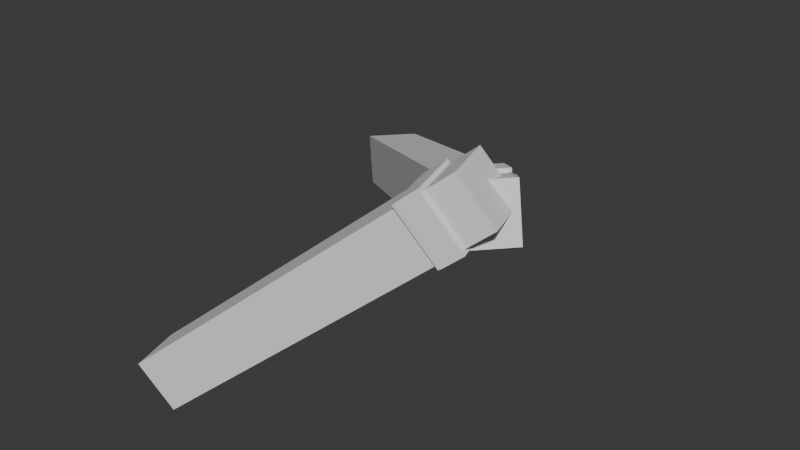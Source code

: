 # Source: untitled.blend  (saved by Blender 4.3.34; exported with 4.5.12 LTS)
import bpy
from mathutils import Matrix  # noqa: F401  (used for matrix-valued properties, if any)

bpy.ops.wm.read_factory_settings(use_empty=True)
scene = bpy.context.scene
scene.name = 'Scene'

# ---- materials (node trees are filled in below, after node groups)
mat_material_002 = bpy.data.materials.new('Material.002')
mat_material_002.roughness = 1.0
mat_material_001 = bpy.data.materials.new('Material.001')
mat_material_001.roughness = 1.0

# ---- material node trees
mat_material_002.use_nodes = True; mat_material_002.node_tree.nodes.clear()
_N = mat_material_002.node_tree.nodes; _L = mat_material_002.node_tree.links
n0 = _N.new('ShaderNodeBsdfPrincipled'); n0.name = 'Principled BSDF'; n0.location = (0, 300)
n0.inputs[2].default_value = 1.0
n0.inputs[13].default_value = 0.0
n1 = _N.new('ShaderNodeOutputMaterial'); n1.name = 'Material Output'; n1.location = (280, 300)
_L.new(n0.outputs[0], n1.inputs[0])
n1.is_active_output = True
mat_material_001.use_nodes = True; mat_material_001.node_tree.nodes.clear()
_N = mat_material_001.node_tree.nodes; _L = mat_material_001.node_tree.links
n0 = _N.new('ShaderNodeBsdfPrincipled'); n0.name = 'Principled BSDF'; n0.location = (0, 300)
n0.inputs[2].default_value = 1.0
n0.inputs[13].default_value = 0.0
n1 = _N.new('ShaderNodeOutputMaterial'); n1.name = 'Material Output'; n1.location = (280, 300)
_L.new(n0.outputs[0], n1.inputs[0])
n1.is_active_output = True

# ---- world
world_world = bpy.data.worlds.new('World'); scene.world = world_world
world_world.use_nodes = True; world_world.node_tree.nodes.clear()
_N = world_world.node_tree.nodes; _L = world_world.node_tree.links
n0 = _N.new('ShaderNodeOutputWorld'); n0.name = 'World Output'; n0.location = (300, 300)
n1 = _N.new('ShaderNodeBackground'); n1.name = 'Background'; n1.location = (10, 300)
n1.inputs[0].default_value = (0.05088, 0.05088, 0.05088, 1.0)
_L.new(n1.outputs[0], n0.inputs[0])
n0.is_active_output = True
world_world.color = (0.05088, 0.05088, 0.05088)
world_world.sun_shadow_jitter_overblur = 0.0

# ---- meshes
me_right_wrist = bpy.data.meshes.new('right_wrist')
me_right_wrist.from_pydata([(-0.9857, -1.7, -0.4092), (-0.6866, -1.696, 0.5869), (-1.313, -0.8868, 0.7715), (-1.612, -0.891, -0.2246), (-1.422, -0.7306, -0.2823), (-1.123, -0.7264, 0.7137), (-0.4964, -1.536, 0.5291), (-0.7955, -1.54, -0.467), (-1.727, -0.988, -0.1896), (-1.428, -0.9838, 0.8065), (-0.8016, -1.793, 0.6218), (-1.101, -1.797, -0.3743), (-1.414, -0.7238, -0.2848), (-1.115, -0.7196, 0.7113), (-0.4884, -1.529, 0.5266), (-0.7874, -1.533, -0.4694), (-1.777, -1.03, -0.1746), (-1.478, -1.026, 0.8215), (-0.8512, -1.835, 0.6369), (-1.15, -1.839, -0.3592), (-1.422, -0.8446, -0.08036), (-0.7458, -0.8449, -0.8706), (-0.4992, -1.833, -0.6593), (-1.175, -1.833, 0.131), (-1.075, -0.9877, -1.153), (-1.749, -0.9861, -0.3605), (-0.8289, -1.976, -0.9419), (-1.502, -1.974, -0.1491), (-0.8257, -1.717, 0.5608), (-1.376, -1.01, 0.7231), (-1.087, -1.72, -0.3107), (-1.638, -1.014, -0.1484), (-1.504, -0.9006, -0.1891), (-0.9537, -1.607, -0.3513), (-1.243, -0.8969, 0.6825), (-0.6921, -1.603, 0.5202), (-6.085, -4.792, 1.203), (-5.824, -4.788, 2.074), (-5.273, -5.494, 1.912), (-5.535, -5.498, 1.041), (-0.7741, -1.609, 0.3892), (-0.9899, -0.7443, 0.2042), (-0.1819, -1.609, -0.3017), (-0.3977, -0.7443, -0.4867), (-1.3, -1.837, -0.06184), (-0.3244, -0.7126, -0.4239), (-0.1086, -1.577, -0.2389), (-0.7008, -1.577, 0.452), (-0.9166, -0.7126, 0.267), (-0.9239, -0.9722, -0.9377), (-0.7081, -1.837, -0.7528), (-1.516, -0.9722, -0.2468), (-0.7081, -1.837, -0.7528), (-0.7402, -1.708, -0.7802), (-1.516, -0.9722, -0.2468), (-1.3, -1.837, -0.06184), (-1.484, -1.1, -0.2194), (-1.467, -1.909, -0.2043), (-1.682, -1.044, -0.3893), (-0.8743, -1.909, -0.8952), (-1.09, -1.044, -1.08), (-0.9409, -0.9795, -0.9522), (-0.7251, -1.844, -0.7673), (-1.533, -0.9795, -0.2613), (-1.317, -1.844, -0.07633), (-6.216, -3.264, -5.474), (-6.808, -3.264, -4.783), (-6.592, -4.128, -4.598), (-6.0, -4.128, -5.289), (-0.1205, -1.12, 0.3466), (-0.6687, -0.4115, 0.5081), (-0.3822, -1.123, -0.525), (-0.9304, -0.4152, -0.3634), (-1.48, -0.8786, -0.1964), (-0.9318, -1.587, -0.358), (-1.218, -0.8749, 0.6751), (-0.6701, -1.583, 0.5136), (-0.9776, -1.72, -0.4384), (-0.6637, -1.716, 0.6069), (-1.321, -0.8666, 0.8007), (-1.635, -0.8711, -0.2447), (-1.445, -0.7107, -0.3024), (-1.131, -0.7063, 0.7429), (-0.4735, -1.556, 0.5492), (-0.7874, -1.56, -0.4962), (-1.75, -0.9681, -0.2097), (-1.436, -0.9636, 0.8357), (-0.7787, -1.813, 0.6419), (-1.093, -1.818, -0.4035), (-1.432, -0.7071, -0.3014), (-1.121, -0.7027, 0.735), (-0.4691, -1.545, 0.5429), (-0.7802, -1.549, -0.4935), (-1.796, -1.014, -0.1908), (-1.485, -1.01, 0.8456), (-0.8331, -1.852, 0.6535), (-1.144, -1.856, -0.3829), (-1.432, -0.8226, -0.05327), (-0.745, -0.8437, -0.8709), (-0.475, -1.859, -0.6539), (-1.16, -1.839, 0.1632), (-1.091, -0.9808, -1.185), (-1.773, -0.9595, -0.3658), (-0.8187, -1.998, -0.969), (-1.503, -1.975, -0.1489), (-0.8028, -1.737, 0.5809), (-1.384, -0.9903, 0.7523), (-1.079, -1.74, -0.3399), (-1.661, -0.9942, -0.1685), (-1.523, -0.8832, -0.2056), (-0.947, -1.622, -0.3751), (-1.249, -0.8793, 0.7065), (-0.6733, -1.618, 0.5364), (-6.104, -4.777, 1.187), (-5.83, -4.773, 2.098), (-5.255, -5.511, 1.929), (-5.528, -5.515, 1.017), (-0.7586, -1.616, 0.4213), (-0.1633, -1.636, -0.3166), (-0.4132, -0.7374, -0.5189), (-1.312, -1.835, -0.09629), (-0.3236, -0.7114, -0.4242), (-0.08446, -1.604, -0.2336), (-0.6853, -1.584, 0.4842), (-0.9269, -0.6906, 0.2941), (-0.9395, -0.9652, -0.9699), (-0.7108, -1.846, -0.7878), (-1.538, -0.9544, -0.2697), (-0.697, -1.859, -0.7789), (-0.7428, -1.718, -0.8153), (-1.54, -0.9462, -0.2538), (-1.286, -1.857, -0.06722), (-1.496, -1.099, -0.2538), (-1.451, -1.916, -0.1722), (-1.701, -1.017, -0.3744), (-0.8557, -1.936, -0.9101), (-1.106, -1.037, -1.112), (-0.9401, -0.9783, -0.9525), (-0.7009, -1.871, -0.7619), (-1.543, -0.9575, -0.2342), (-1.302, -1.851, -0.04419), (-6.232, -3.257, -5.506), (-6.832, -3.237, -4.788), (-6.593, -4.129, -4.597), (-5.99, -4.15, -5.316), (-0.1012, -1.135, 0.3628), (-0.6747, -0.3945, 0.5318), (-0.375, -1.139, -0.549), (-0.9485, -0.3984, -0.38), (-1.499, -0.8629, -0.2127), (-0.9257, -1.604, -0.3817), (-1.225, -0.859, 0.6992), (-0.652, -1.6, 0.5301), (-0.4878, -0.9708, -0.1942), (-0.4778, -0.9094, -0.1942), (-1.196, -1.116, -0.1072), (-1.133, -0.9611, -0.1086), (-1.145, -0.9607, 0.0), (-1.207, -1.115, 0.0), (-0.4103, -1.037, -0.1655), (-0.4389, -1.035, -0.1948), (-0.9846, -0.6529, 0.1919), (-1.114, -0.6527, 0.1014), (-1.112, -0.7985, 0.1008), (-1.052, -0.6502, -0.1944), (-0.9846, -0.6529, -0.1919), (-0.3569, -1.038, 0.0), (-0.3571, -1.038, 0.04652), (-0.3374, -0.9849, 0.04628), (-1.31, -1.283, -1e-06), (-1.298, -1.284, -0.1073), (-1.06, -0.9656, -0.215), (-1.063, -0.8205, -0.2125), (-0.4873, -0.8781, -0.2142), (-0.4927, -0.9109, -0.2142), (-1.291, -1.581, -0.2133), (-1.288, -1.771, -0.2096), (-1.367, -1.773, -1e-06), (-1.367, -1.773, -0.0473), (-1.356, -1.772, -0.1063), (-1.361, -1.579, -0.1081), (-1.373, -1.579, -1e-06), (-0.4725, -1.647, -0.1077), (-0.3571, -1.038, -0.04652), (-0.3731, -1.038, -0.1066), (-1.087, -0.5751, -0.1939), (-1.361, -1.579, 0.1081), (-1.356, -1.772, 0.1063), (-1.367, -1.773, 0.04729), (-0.4729, -0.8799, -0.1942), (-1.133, -0.9611, 0.1086), (-1.196, -1.116, 0.1072), (-1.298, -1.284, 0.1073), (-1.291, -1.581, 0.2133), (-1.288, -1.771, 0.2096), (-1.126, -1.125, -0.2142), (-0.4179, -0.9783, -0.1947), (-1.23, -1.29, -0.2128), (-0.5025, -0.9708, -0.2142), (-0.957, -0.626, -0.2141), (-1.126, -1.125, 0.2142), (-1.23, -1.29, 0.2128), (-0.3825, -0.9297, 0.1943), (-0.4389, -1.035, 0.1948), (-0.4103, -1.037, 0.1655), (-1.06, -0.9656, 0.215), (-1.06, -0.7985, 0.1836), (-1.063, -0.8205, 0.2125), (-1.132, -0.8169, 0.1077), (-0.3731, -1.038, 0.1066), (-0.3557, -0.9362, 0.1635), (-0.4729, -0.8799, 0.1942), (-0.4179, -0.9783, 0.1947), (-0.3531, -0.9842, 0.106), (-0.3898, -0.9831, 0.1648), (-0.5826, -1.549, 0.1942), (-0.5955, -1.538, 0.2142), (-0.5989, -1.559, 0.2142), (-0.7852, -0.5336, 0.2161), (-0.7784, -0.417, 0.2134), (-0.4696, -0.77, 0.2142), (-0.766, -0.5172, 0.1927), (-1.279, -1.78, -1e-06), (-0.4982, -0.9692, -0.1736), (-0.4881, -0.9077, -0.1736), (-1.176, -1.125, -0.1), (-1.186, -1.125, 0.0), (-1.123, -0.9651, 0.0), (-1.112, -0.9653, -0.1007), (-0.4477, -1.032, -0.1736), (-0.4282, -1.032, -0.1518), (-1.093, -0.8086, 0.09391), (-1.042, -0.6482, -0.1736), (-0.9718, -0.6589, -0.1736), (-0.3577, -0.9741, 0.0), (-0.3577, -0.9741, 0.04361), (-0.3792, -1.032, 0.04361), (-0.3792, -1.032, 0.0), (-1.288, -1.292, -1e-06), (-1.278, -1.292, -0.1002), (-1.05, -0.9674, -0.1942), (-1.051, -0.826, -0.1937), (-0.4977, -0.8764, -0.1936), (-0.5031, -0.9092, -0.1936), (-1.28, -1.583, -0.1934), (-1.279, -1.757, -0.1936), (-1.35, -1.757, -1e-06), (-1.35, -1.582, -1e-06), (-1.34, -1.582, -0.1005), (-1.34, -1.757, -0.1006), (-1.35, -1.757, -0.04555), (-0.493, -1.65, -0.09753), (-0.3792, -1.032, -0.04361), (-0.3935, -1.032, -0.09753), (-1.077, -0.5694, -0.1736), (-1.34, -1.582, 0.1005), (-1.35, -1.757, 0.04555), (-1.34, -1.757, 0.1006), (-0.4833, -0.8782, -0.1736), (-1.176, -1.125, 0.1), (-1.112, -0.9653, 0.1007), (-1.278, -1.292, 0.1002), (-1.123, -0.826, 0.0), (-1.28, -1.583, 0.1934), (-1.279, -1.757, 0.1936), (-1.117, -1.13, -0.1939), (-0.4262, -0.9741, -0.1736), (-0.4067, -0.9741, -0.1518), (-1.219, -1.295, -0.1933), (-0.5129, -0.9691, -0.1936), (-0.9469, -0.6297, -0.1936), (-0.7889, -0.537, -0.1936), (-0.8786, -0.4231, -0.1936), (-1.219, -1.295, 0.1933), (-1.117, -1.13, 0.1939), (-0.3904, -0.9233, 0.1736), (-0.4282, -1.032, 0.1518), (-0.4477, -1.032, 0.1736), (-1.05, -0.9674, 0.1942), (-1.042, -0.8086, 0.1736), (-1.051, -0.826, 0.1937), (-1.112, -0.826, 0.1006), (-0.3935, -1.032, 0.09753), (-0.3708, -0.9233, 0.1518), (-0.4833, -0.8782, 0.1736), (-0.4262, -0.9741, 0.1736), (-0.372, -0.9741, 0.09753), (-0.4067, -0.9741, 0.1518), (-0.5955, -1.563, 0.1736), (-0.5929, -1.547, 0.1736), (-0.6092, -1.557, 0.1936), (-0.6059, -1.537, 0.1936), (-0.7889, -0.537, 0.1936), (-0.787, -0.4252, 0.1936), (-0.48, -0.7683, 0.1936), (-0.7743, -0.5272, 0.1736), (-1.279, -1.757, -1e-06)], [(183, 184), (232, 233), (232, 254), (164, 165), (164, 185), (161, 206), (233, 270), (166, 167), (166, 183), (230, 253), (270, 271), (270, 272), (280, 294), (159, 160), (162, 163), (159, 184), (165, 199), (237, 252), (207, 220), (215, 216), (292, 293), (292, 295), (218, 219), (218, 221), (172, 199), (252, 253), (241, 270)], [(4, 3, 2, 5), (9, 2, 3, 8), (6, 1, 0, 7), (7, 0, 3, 4), (5, 2, 1, 6), (11, 0, 1, 10), (8, 3, 0, 11), (10, 1, 2, 9), (7, 4, 12, 15), (11, 10, 18, 19), (12, 13, 14, 15), (6, 7, 15, 14), (4, 5, 13, 12), (5, 6, 14, 13), (19, 18, 17, 16), (9, 8, 16, 17), (8, 11, 19, 16), (10, 9, 17, 18), (25, 20, 21, 24), (26, 22, 23, 27), (21, 22, 26, 24), (23, 20, 25, 27), (22, 21, 20, 23), (25, 24, 26, 27), (37, 29, 31, 36), (30, 31, 32, 33), (29, 28, 35, 34), (28, 30, 33, 35), (32, 31, 29, 34), (39, 30, 28, 38), (36, 31, 30, 39), (38, 28, 29, 37), (34, 35, 33, 32), (36, 39, 38, 37), (43, 42, 52, 50, 53, 49), (41, 40, 47, 48), (55, 40, 41, 54), (42, 40, 55, 52), (41, 43, 49, 51, 54), (46, 45, 48, 47), (40, 42, 46, 47), (43, 41, 48, 45), (42, 43, 45, 46), (51, 49, 53, 56), (50, 44, 56, 53), (54, 51, 56, 44, 50, 52, 55), (58, 60, 65, 66), (59, 60, 61, 62), (58, 57, 64, 63), (64, 57, 59, 62), (61, 60, 58, 63), (68, 59, 57, 67), (65, 60, 59, 68), (67, 57, 58, 66), (62, 61, 63, 64), (65, 68, 67, 66), (73, 72, 71, 74), (71, 72, 70, 69), (76, 69, 70, 75), (71, 69, 76, 74), (70, 72, 73, 75), (74, 76, 75, 73), (81, 82, 79, 80), (86, 85, 80, 79), (83, 84, 77, 78), (84, 81, 80, 77), (82, 83, 78, 79), (88, 87, 78, 77), (85, 88, 77, 80), (87, 86, 79, 78), (84, 92, 89, 81), (88, 96, 95, 87), (89, 92, 91, 90), (83, 91, 92, 84), (81, 89, 90, 82), (82, 90, 91, 83), (96, 93, 94, 95), (86, 94, 93, 85), (85, 93, 96, 88), (87, 95, 94, 86), (102, 101, 98, 97), (103, 104, 100, 99), (98, 101, 103, 99), (100, 104, 102, 97), (99, 100, 97, 98), (102, 104, 103, 101), (114, 113, 108, 106), (107, 110, 109, 108), (106, 111, 112, 105), (105, 112, 110, 107), (109, 111, 106, 108), (116, 115, 105, 107), (113, 116, 107, 108), (115, 114, 106, 105), (111, 109, 110, 112), (113, 114, 115, 116), (119, 125, 129, 126, 128, 118), (118, 128, 131, 117), (122, 123, 124, 121), (117, 123, 122, 118), (118, 122, 121, 119), (127, 132, 129, 125), (126, 129, 132, 120), (130, 131, 128, 126, 120, 132, 127), (134, 142, 141, 136), (135, 138, 137, 136), (134, 139, 140, 133), (140, 138, 135, 133), (137, 139, 134, 136), (144, 143, 133, 135), (141, 144, 135, 136), (143, 142, 134, 133), (138, 140, 139, 137), (141, 142, 143, 144), (149, 150, 147, 148), (147, 145, 146, 148), (152, 151, 146, 145), (147, 150, 152, 145), (146, 151, 149, 148), (150, 149, 151, 152), (155, 156, 157, 158), (169, 170, 155, 158), (173, 172, 171, 174), (177, 178, 179, 180, 181), (178, 176, 179), (186, 187, 188, 177, 181), (158, 157, 190, 191), (181, 169, 192, 186), (193, 194, 187, 186), (155, 195, 171, 156), (196, 153, 160), (180, 170, 169, 181), (198, 174, 171), (169, 158, 191, 192), (192, 191, 200, 201), (173, 174, 154, 189), (174, 198, 153, 154), (179, 176, 175, 180), (186, 192, 201, 193), (191, 190, 205, 200), (208, 163, 206, 207), (170, 197, 195, 155), (180, 175, 197, 170), (167, 209, 213, 168), (209, 204, 214, 213), (204, 203, 212, 214), (214, 212, 202, 210), (201, 200, 216, 217), (188, 194, 222, 177), (177, 222, 176, 178), (208, 207, 205, 190), (187, 194, 188), (225, 226, 227, 228), (234, 235, 236, 237), (238, 226, 225, 239), (242, 243, 240, 241), (246, 247, 248, 249, 250), (250, 249, 245), (255, 247, 246, 256, 257), (226, 259, 260, 227), (247, 255, 261, 238), (263, 255, 257, 264), (225, 228, 240, 265), (266, 229, 223), (230, 229, 266, 267), (248, 247, 238, 239), (269, 240, 243), (238, 261, 259, 226), (261, 273, 274, 259), (242, 258, 224, 243), (243, 224, 223, 269), (249, 248, 244, 245), (255, 263, 273, 261), (259, 274, 278, 260), (281, 280, 279, 231), (239, 225, 265, 268), (248, 239, 268, 244), (281, 262, 227, 260), (236, 235, 286, 282), (282, 286, 287, 276), (276, 287, 285, 277), (287, 283, 275, 285), (273, 290, 291, 274), (291, 290, 288, 289), (256, 246, 296, 264), (246, 250, 245, 296), (281, 260, 278, 280), (257, 256, 264)])
me_right_wrist.polygons.foreach_set('use_smooth', [True] * 188)
me_right_wrist.polygons.foreach_set('material_index', [0, 0, 0, 0, 0, 0, 0, 0, 0, 0, 0, 0, 0, 0, 0, 0, 0, 0, 0, 0, 0, 0, 0, 0, 0, 0, 0, 0, 0, 0, 0, 0, 0, 0, 0, 0, 0, 0, 0, 0, 0, 0, 0, 0, 0, 0, 0, 0, 0, 0, 0, 0, 0, 0, 0, 0, 0, 0, 0, 0, 0, 0, 0, 0, 0, 0, 0, 0, 0, 0, 0, 0, 0, 0, 0, 0, 0, 0, 0, 0, 0, 0, 0, 0, 0, 0, 0, 0, 0, 0, 0, 0, 0, 0, 0, 0, 0, 0, 0, 0, 0, 0, 0, 0, 0, 0, 0, 0, 0, 0, 0, 0, 0, 0, 0, 0, 0, 0, 0, 0, 1, 1, 1, 1, 1, 1, 1, 1, 1, 1, 1, 1, 1, 1, 1, 1, 1, 1, 1, 1, 1, 1, 1, 1, 1, 1, 1, 1, 1, 1, 1, 1, 1, 1, 1, 1, 1, 1, 1, 1, 1, 1, 1, 1, 1, 1, 1, 1, 1, 1, 1, 1, 1, 1, 1, 1, 1, 1, 1, 1, 1, 1, 1, 1, 1, 1, 1, 1])
_k = set([(0, 7), (0, 11), (1, 6), (1, 10), (2, 5), (2, 9), (3, 4), (3, 8), (4, 12), (5, 13), (6, 14), (7, 15), (8, 16), (9, 17), (10, 18), (11, 19), (12, 13), (12, 15), (13, 14), (14, 15), (16, 17), (16, 19), (17, 18), (18, 19), (20, 21), (20, 23), (20, 25), (21, 22), (21, 24), (22, 23), (22, 26), (23, 27), (24, 25), (24, 26), (25, 27), (26, 27), (28, 35), (28, 38), (29, 34), (29, 37), (30, 33), (30, 39), (31, 32), (31, 36), (32, 33), (32, 34), (33, 35), (34, 35), (36, 37), (36, 39), (37, 38), (38, 39), (40, 47), (40, 55), (41, 48), (41, 54), (42, 46), (42, 52), (43, 45), (43, 49), (44, 50), (44, 56), (45, 46), (45, 48), (46, 47), (47, 48), (49, 51), (49, 53), (50, 52), (50, 53), (51, 54), (51, 56), (52, 55), (54, 55), (57, 64), (57, 67), (58, 63), (58, 66), (59, 62), (59, 68), (60, 61), (60, 65), (61, 62), (61, 63), (62, 64), (63, 64), (65, 66), (65, 68), (66, 67), (67, 68), (69, 70), (69, 71), (69, 76), (70, 72), (70, 75), (71, 72), (71, 74), (72, 73), (73, 74), (73, 75), (74, 76), (75, 76), (77, 84), (77, 88), (78, 83), (78, 87), (79, 82), (79, 86), (80, 81), (80, 85), (81, 82), (81, 84), (81, 89), (82, 83), (82, 90), (83, 84), (83, 91), (84, 92), (85, 86), (85, 88), (85, 93), (86, 87), (86, 94), (87, 88), (87, 95), (88, 96), (89, 90), (89, 92), (90, 91), (91, 92), (93, 94), (93, 96), (94, 95), (95, 96), (97, 98), (97, 100), (97, 102), (98, 99), (98, 101), (99, 100), (99, 103), (100, 104), (101, 102), (101, 103), (102, 104), (103, 104), (105, 106), (105, 107), (105, 112), (105, 115), (106, 108), (106, 111), (106, 114), (107, 108), (107, 110), (107, 116), (108, 109), (108, 113), (109, 110), (109, 111), (110, 112), (111, 112), (113, 114), (113, 116), (114, 115), (115, 116), (117, 118), (117, 123), (117, 131), (118, 119), (118, 122), (118, 128), (119, 121), (119, 125), (120, 126), (120, 132), (121, 122), (121, 124), (122, 123), (123, 124), (125, 127), (125, 129), (126, 128), (126, 129), (127, 130), (127, 132), (128, 131), (130, 131), (133, 140), (133, 143), (134, 136), (134, 139), (134, 142), (135, 136), (135, 138), (135, 144), (136, 137), (136, 141), (137, 138), (137, 139), (138, 140), (139, 140), (141, 142), (141, 144), (142, 143), (143, 144), (145, 146), (145, 147), (145, 152), (146, 148), (146, 151), (147, 148), (147, 150), (148, 149), (149, 150), (149, 151), (150, 152), (151, 152), (153, 154), (154, 189), (161, 206), (164, 185), (171, 172), (171, 195), (172, 199), (173, 174), (174, 198), (175, 176), (175, 197), (176, 179), (177, 178), (177, 188), (178, 179), (187, 188), (187, 194), (193, 194), (193, 201), (195, 197), (200, 201), (200, 205), (202, 212), (205, 207), (216, 217), (218, 219), (218, 221), (223, 224), (224, 258), (229, 266), (232, 254), (240, 241), (240, 265), (241, 270), (242, 243), (243, 269), (244, 245), (244, 268), (245, 249), (246, 250), (246, 256), (249, 250), (256, 257), (257, 264), (262, 281), (263, 264), (263, 273), (265, 268), (270, 272), (273, 274), (274, 278), (275, 285), (277, 285), (278, 280), (288, 289), (290, 291), (292, 293), (292, 295)])
me_right_wrist.attributes.new('sharp_edge', 'BOOLEAN', 'EDGE').data.foreach_set('value', [ (min(e.vertices), max(e.vertices)) in _k for e in me_right_wrist.edges])
_uv = me_right_wrist.uv_layers.new(name='UVMap')
_uv.uv.foreach_set('vector', [0.9423, 0.1561, 0.9423, 0.1147, 0.9833, 0.1147, 0.9833, 0.1561, 0.9833, 0.08972, 0.9833, 0.1147, 0.9423, 0.1147, 0.9423, 0.08971, 0.9423, 0.07717, 0.9423, 0.03581, 0.9833, 0.03581, 0.9833, 0.07717, 0.9403, 0.8597, 0.9403, 0.901, 0.899, 0.901, 0.899, 0.8597, 0.9403, 0.7807, 0.9403, 0.8221, 0.899, 0.8221, 0.899, 0.7807, 0.9833, 0.01078, 0.9833, 0.03581, 0.9423, 0.03581, 0.9423, 0.01079, 0.899, 0.926, 0.899, 0.901, 0.9403, 0.901, 0.9403, 0.926, 0.899, 0.8471, 0.899, 0.8221, 0.9403, 0.8221, 0.9403, 0.8471, 0.9403, 0.8597, 0.899, 0.8597, 0.899, 0.8579, 0.9403, 0.8579, 0.9833, 0.01078, 0.9423, 0.01079, 0.9423, 7e-06, 0.9833, 0.0, 0.9836, 0.1713, 0.9836, 0.1778, 0.9423, 0.1778, 0.9423, 0.1713, 0.9423, 0.07717, 0.9833, 0.07717, 0.9833, 0.07892, 0.9423, 0.07893, 0.9423, 0.1561, 0.9833, 0.1561, 0.9833, 0.1579, 0.9423, 0.1578, 0.9403, 0.7807, 0.899, 0.7807, 0.899, 0.779, 0.9403, 0.779, 0.9423, 0.1843, 0.9423, 0.1778, 0.9836, 0.1778, 0.9836, 0.1843, 0.9833, 0.08972, 0.9423, 0.08971, 0.9423, 0.07893, 0.9833, 0.07893, 0.899, 0.926, 0.9403, 0.926, 0.9403, 0.9368, 0.899, 0.9368, 0.899, 0.8471, 0.9403, 0.8471, 0.9403, 0.8579, 0.899, 0.8579, 0.8992, 0.1542, 0.9231, 0.1977, 0.9231, 0.3082, 0.899, 0.2644, 0.9231, 0.4184, 0.899, 0.4622, 0.899, 0.3517, 0.9229, 0.3082, 0.7637, 0.6981, 0.7172, 0.6198, 0.7115, 0.5759, 0.7581, 0.6542, 0.7581, 0.7416, 0.7115, 0.82, 0.7171, 0.7765, 0.7636, 0.6981, 0.7636, 0.8522, 0.7171, 0.9305, 0.7115, 0.82, 0.7581, 0.7416, 0.7637, 0.5441, 0.7581, 0.6542, 0.7115, 0.5759, 0.7172, 0.4657, 0.7115, 3e-06, 0.7115, 0.9701, 0.6757, 0.9701, 0.6757, 0.0, 0.6398, 0.02915, 0.6037, 0.02966, 0.6037, 0.000512, 0.6398, 0.0, 0.6037, 0.02966, 0.5676, 0.02915, 0.5676, 0.0, 0.6037, 0.000512, 0.6398, 0.9701, 0.6757, 0.9701, 0.6757, 0.9992, 0.6398, 0.9992, 0.6757, 0.9993, 0.6757, 0.9701, 0.7115, 0.9701, 0.7115, 0.9993, 0.6757, 0.0, 0.6757, 0.9701, 0.6398, 0.9701, 0.6398, 4e-06, 0.6037, 0.9997, 0.6037, 0.02966, 0.6398, 0.02915, 0.6398, 0.9992, 0.5676, 0.9992, 0.5676, 0.02915, 0.6037, 0.02966, 0.6037, 0.9997, 0.9785, 0.2137, 0.9785, 0.2194, 0.9423, 0.2194, 0.9423, 0.2137, 0.9785, 0.208, 0.9785, 0.2137, 0.9423, 0.2137, 0.9423, 0.208, 0.8114, 0.9623, 0.7728, 0.8937, 0.7659, 0.8236, 0.7659, 0.8236, 0.7716, 0.8338, 0.8045, 0.8922, 0.8158, 0.1386, 0.8545, 0.07005, 0.8535, 0.07981, 0.8148, 0.1484, 0.8612, 0.0, 0.8545, 0.07005, 0.8158, 0.1386, 0.8226, 0.06859, 0.8202, 0.7653, 0.8202, 0.6684, 0.8586, 0.5985, 0.8586, 0.6953, 0.8533, 0.4919, 0.8533, 0.5888, 0.8148, 0.5188, 0.8148, 0.422, 0.8148, 0.422, 0.8612, 0.1766, 0.8226, 0.2452, 0.8148, 0.1484, 0.8535, 0.07981, 0.8202, 0.6684, 0.8202, 0.7653, 0.8148, 0.775, 0.8148, 0.6782, 0.8533, 0.5888, 0.8533, 0.4919, 0.8586, 0.5017, 0.8586, 0.5985, 0.7728, 0.8937, 0.8114, 0.9623, 0.8124, 0.972, 0.7738, 0.9034, 0.8124, 0.7954, 0.8045, 0.8922, 0.7716, 0.8338, 0.8067, 0.7852, 0.7659, 0.8236, 0.7738, 0.7268, 0.8067, 0.7852, 0.7716, 0.8338, 0.8124, 0.7954, 0.8124, 0.7954, 0.8067, 0.7852, 0.7738, 0.7268, 0.7659, 0.8236, 0.7659, 0.8236, 0.7738, 0.7268, 0.2654, 0.6839, 0.2124, 0.7804, 0.2124, 0.09646, 0.2654, 0.0, 0.3332, 0.7793, 0.3665, 0.848, 0.367, 0.8678, 0.3336, 0.7992, 0.3674, 0.7511, 0.4009, 0.6824, 0.4005, 0.7023, 0.367, 0.771, 0.2654, 0.7038, 0.2654, 0.6839, 0.3183, 0.7804, 0.3183, 0.8003, 0.2124, 0.8003, 0.2124, 0.7804, 0.2654, 0.6839, 0.2654, 0.7038, 0.3183, 0.09647, 0.3183, 0.7804, 0.2654, 0.6839, 0.2654, 0.0, 0.3516, 0.1654, 0.3665, 0.848, 0.3332, 0.7793, 0.3183, 0.09679, 0.4155, 0.0, 0.4009, 0.6824, 0.3674, 0.7511, 0.382, 0.06866, 0.4155, 0.7991, 0.382, 0.8678, 0.367, 0.771, 0.4005, 0.7023, 0.3516, 0.1654, 0.3183, 0.09679, 0.3336, 0.0, 0.367, 0.06866, 0.8612, 0.5984, 0.8612, 0.4789, 0.8974, 0.4789, 0.8974, 0.5984, 0.9423, 0.2251, 0.9785, 0.2251, 0.9785, 0.2307, 0.9423, 0.2307, 0.8612, 0.4789, 0.8612, 0.3594, 0.8974, 0.3594, 0.8974, 0.4789, 0.8971, 0.718, 0.8612, 0.718, 0.8612, 0.5984, 0.8971, 0.5984, 0.8971, 0.8375, 0.8612, 0.8375, 0.8612, 0.718, 0.8971, 0.718, 0.9423, 0.2251, 0.9423, 0.2194, 0.9785, 0.2194, 0.9785, 0.2251, 0.942, 0.6979, 0.899, 0.6979, 0.899, 0.6565, 0.942, 0.6565, 0.899, 0.6315, 0.942, 0.6315, 0.942, 0.6565, 0.899, 0.6565, 0.942, 0.7771, 0.899, 0.7771, 0.899, 0.7357, 0.942, 0.7357, 0.899, 0.4641, 0.9423, 0.4641, 0.9423, 0.5055, 0.899, 0.5055, 0.899, 0.5433, 0.9423, 0.5433, 0.9423, 0.5847, 0.899, 0.5847, 0.899, 0.7107, 0.942, 0.7107, 0.942, 0.7357, 0.899, 0.7357, 0.9423, 0.5305, 0.899, 0.5305, 0.899, 0.5055, 0.9423, 0.5055, 0.9423, 0.6097, 0.899, 0.6097, 0.899, 0.5847, 0.9423, 0.5847, 0.899, 0.4641, 0.8992, 0.4622, 0.9422, 0.4622, 0.9423, 0.4641, 0.899, 0.7107, 0.8992, 0.6998, 0.9419, 0.6998, 0.942, 0.7107, 0.9853, 0.1646, 0.9423, 0.1646, 0.9423, 0.1579, 0.9853, 0.1579, 0.942, 0.7771, 0.9419, 0.779, 0.8992, 0.779, 0.899, 0.7771, 0.942, 0.6979, 0.9419, 0.6998, 0.8992, 0.6998, 0.899, 0.6979, 0.899, 0.5433, 0.8992, 0.5414, 0.9421, 0.5414, 0.9423, 0.5433, 0.9423, 0.1646, 0.9853, 0.1646, 0.9853, 0.1713, 0.9423, 0.1713, 0.899, 0.6315, 0.8992, 0.6206, 0.9419, 0.6206, 0.942, 0.6315, 0.9423, 0.5305, 0.9422, 0.5414, 0.8992, 0.5414, 0.899, 0.5305, 0.9423, 0.6097, 0.9421, 0.6206, 0.8992, 0.6206, 0.899, 0.6097, 0.8869, 0.8375, 0.8871, 0.9477, 0.8612, 0.9917, 0.8612, 0.881, 0.899, 0.1104, 0.8992, 0.0, 0.9249, 0.04365, 0.9249, 0.1542, 0.7115, 0.4657, 0.7172, 0.4216, 0.7659, 0.3433, 0.7602, 0.3872, 0.7173, 0.04372, 0.7115, 0.0, 0.7601, 0.07855, 0.7659, 0.1221, 0.7115, 0.1543, 0.7173, 0.04372, 0.7659, 0.1221, 0.7601, 0.2329, 0.7115, 0.3114, 0.7602, 0.2329, 0.7659, 0.3433, 0.7172, 0.4216, 0.4922, 4e-06, 0.5297, 0.0, 0.5297, 0.9702, 0.4918, 0.9702, 0.4155, 0.02929, 0.4157, 0.0, 0.4535, 0.000525, 0.4537, 0.0298, 0.4537, 0.0298, 0.4538, 0.000524, 0.4916, 0.0, 0.4918, 0.02929, 0.5676, 0.9702, 0.5674, 0.9995, 0.5299, 0.9995, 0.5297, 0.9702, 0.5295, 0.9995, 0.492, 0.9995, 0.4918, 0.9702, 0.5297, 0.9702, 0.5301, 0.0, 0.5676, 3e-06, 0.5676, 0.9702, 0.5297, 0.9702, 0.4533, 1.0, 0.4155, 0.9995, 0.4155, 0.02929, 0.4537, 0.0298, 0.4918, 0.9995, 0.454, 1.0, 0.4537, 0.0298, 0.4918, 0.02929, 0.9423, 0.1902, 0.9801, 0.1902, 0.9801, 0.1962, 0.9424, 0.1962, 0.9424, 0.1843, 0.9801, 0.1843, 0.9801, 0.1902, 0.9423, 0.1902, 0.7659, 0.7268, 0.7735, 0.6568, 0.808, 0.5983, 0.8138, 0.5882, 0.8145, 0.5882, 0.8071, 0.6582, 0.8012, 0.4126, 0.7659, 0.3426, 0.7717, 0.2456, 0.8081, 0.3157, 0.7659, 0.1768, 0.7746, 0.07996, 0.8148, 0.1486, 0.806, 0.2456, 0.8081, 0.3157, 0.8129, 0.3255, 0.8069, 0.4223, 0.8012, 0.4126, 0.8012, 0.4126, 0.8069, 0.4223, 0.8129, 0.4912, 0.8067, 0.4812, 0.7663, 0.5599, 0.773, 0.5497, 0.808, 0.5983, 0.7735, 0.6568, 0.8138, 0.5882, 0.808, 0.5983, 0.773, 0.5497, 0.8067, 0.4913, 0.7659, 0.5599, 0.8078, 0.4912, 0.8145, 0.5882, 0.8138, 0.5882, 0.8067, 0.4913, 0.773, 0.5497, 0.7663, 0.5599, 0.0516, 0.6839, 0.05243, 0.0, 0.1064, 0.09649, 0.1064, 0.7804, 0.142, 0.7795, 0.1414, 0.7993, 0.1064, 0.8682, 0.1066, 0.8481, 0.05089, 0.7514, 0.05109, 0.7713, 0.01619, 0.7026, 0.01572, 0.6827, 0.2123, 0.7041, 0.1582, 0.8006, 0.1574, 0.7806, 0.2124, 0.6841, 0.1052, 0.8006, 0.05109, 0.7039, 0.0516, 0.6839, 0.1064, 0.7804, 0.1574, 0.09667, 0.2116, 0.0, 0.2124, 0.6841, 0.1574, 0.7806, 0.1223, 0.1657, 0.1574, 0.09702, 0.142, 0.7795, 0.1066, 0.8481, 0.0, 0.0, 0.03481, 0.06887, 0.05089, 0.7514, 0.01572, 0.6827, 0.0, 0.7994, 0.01619, 0.7026, 0.05109, 0.7713, 0.03481, 0.8683, 0.1223, 0.1657, 0.1064, 0.06887, 0.1414, 0.0, 0.1574, 0.09702, 0.8526, 0.8948, 0.8148, 0.8948, 0.8148, 0.775, 0.8526, 0.775, 0.9423, 0.2021, 0.9423, 0.1962, 0.9801, 0.1962, 0.9801, 0.2021, 0.899, 0.1198, 0.8612, 0.1198, 0.8612, 0.0, 0.899, 2e-06, 0.8612, 0.3594, 0.8612, 0.2396, 0.8988, 0.2396, 0.8988, 0.3594, 0.8612, 0.2396, 0.8612, 0.1198, 0.8988, 0.1198, 0.8988, 0.2396, 0.9423, 0.2021, 0.9801, 0.2021, 0.9801, 0.208, 0.9423, 0.208, 0.4408, 0.4755, 0.4448, 0.4738, 0.4448, 0.4742, 0.4408, 0.4758, 0.4365, 0.4785, 0.4364, 0.4782, 0.4408, 0.4755, 0.4408, 0.4758, 0.4467, 0.457, 0.4484, 0.472, 0.4446, 0.4719, 0.4459, 0.4572, 0.4238, 0.4802, 0.4238, 0.4802, 0.4238, 0.4799, 0.4288, 0.48, 0.4288, 0.4803, 0.4238, 0.4802, 0.4238, 0.4781, 0.4238, 0.4799, 0.4288, 0.48, 0.4238, 0.4799, 0.4238, 0.4802, 0.4238, 0.4802, 0.4288, 0.4803, 0.4408, 0.4758, 0.4448, 0.4742, 0.4448, 0.4738, 0.4408, 0.4755, 0.4288, 0.4803, 0.4365, 0.4785, 0.4364, 0.4782, 0.4288, 0.48, 0.4287, 0.4782, 0.4238, 0.4781, 0.4238, 0.4799, 0.4288, 0.48, 0.4408, 0.4755, 0.4405, 0.4737, 0.4446, 0.4719, 0.4448, 0.4738, 0.4441, 0.4553, 0.4443, 0.4571, 0.4426, 0.4558, 0.4288, 0.48, 0.4364, 0.4782, 0.4365, 0.4785, 0.4288, 0.4803, 0.4443, 0.4575, 0.4459, 0.4572, 0.4446, 0.4719, 0.4365, 0.4785, 0.4408, 0.4758, 0.4408, 0.4755, 0.4364, 0.4782, 0.4364, 0.4782, 0.4408, 0.4755, 0.4405, 0.4737, 0.4363, 0.4765, 0.4467, 0.457, 0.4459, 0.4572, 0.4459, 0.4568, 0.4467, 0.4567, 0.4459, 0.4572, 0.4443, 0.4575, 0.4443, 0.4571, 0.4459, 0.4568, 0.4238, 0.4799, 0.4238, 0.4781, 0.4287, 0.4782, 0.4288, 0.48, 0.4288, 0.48, 0.4364, 0.4782, 0.4363, 0.4765, 0.4287, 0.4782, 0.4408, 0.4755, 0.4448, 0.4738, 0.4446, 0.4719, 0.4405, 0.4737, 0.4485, 0.4738, 0.449, 0.4732, 0.449, 0.4719, 0.4484, 0.472, 0.4364, 0.4782, 0.4363, 0.4765, 0.4405, 0.4737, 0.4408, 0.4755, 0.4288, 0.48, 0.4287, 0.4782, 0.4363, 0.4765, 0.4364, 0.4782, 0.4425, 0.4537, 0.4425, 0.4541, 0.4439, 0.4536, 0.4439, 0.4532, 0.4425, 0.4541, 0.4426, 0.4551, 0.4439, 0.4545, 0.4439, 0.4536, 0.4426, 0.4551, 0.4426, 0.4558, 0.4441, 0.4553, 0.4439, 0.4545, 0.4439, 0.4545, 0.4441, 0.4553, 0.4453, 0.4543, 0.4452, 0.4536, 0.4363, 0.4765, 0.4405, 0.4737, 0.4296, 0.4601, 0.4291, 0.4602, 0.4238, 0.4802, 0.4238, 0.4781, 0.4235, 0.4779, 0.4238, 0.4802, 0.4238, 0.4802, 0.4235, 0.4779, 0.4238, 0.4781, 0.4238, 0.4802, 0.4485, 0.4738, 0.4484, 0.472, 0.4446, 0.4719, 0.4448, 0.4738, 0.4238, 0.4799, 0.4238, 0.4781, 0.4238, 0.4802, 0.3791, 0.4019, 0.379, 0.4016, 0.3746, 0.4035, 0.3746, 0.4038, 0.3751, 0.4248, 0.3751, 0.4248, 0.3767, 0.4242, 0.3767, 0.4242, 0.3837, 0.3987, 0.379, 0.4016, 0.3791, 0.4019, 0.3837, 0.399, 0.3724, 0.4209, 0.3733, 0.4207, 0.3747, 0.4055, 0.3707, 0.4055, 0.3966, 0.3968, 0.3917, 0.3969, 0.3917, 0.3972, 0.3966, 0.3971, 0.3966, 0.3968, 0.3966, 0.3968, 0.3966, 0.3971, 0.3966, 0.3988, 0.3917, 0.3972, 0.3917, 0.3969, 0.3966, 0.3968, 0.3966, 0.3968, 0.3966, 0.3971, 0.379, 0.4016, 0.3791, 0.4019, 0.3746, 0.4038, 0.3746, 0.4035, 0.3917, 0.3969, 0.3917, 0.3972, 0.3837, 0.399, 0.3837, 0.3987, 0.3918, 0.3988, 0.3917, 0.3972, 0.3966, 0.3971, 0.3966, 0.3988, 0.3791, 0.4019, 0.3746, 0.4038, 0.3747, 0.4055, 0.3792, 0.4036, 0.3751, 0.4229, 0.3767, 0.4222, 0.3749, 0.4209, 0.3767, 0.4228, 0.3767, 0.4222, 0.3751, 0.4229, 0.3751, 0.4234, 0.3917, 0.3972, 0.3917, 0.3969, 0.3837, 0.3987, 0.3837, 0.399, 0.3749, 0.4205, 0.3747, 0.4055, 0.3733, 0.4207, 0.3837, 0.3987, 0.3837, 0.399, 0.3791, 0.4019, 0.379, 0.4016, 0.3837, 0.399, 0.3838, 0.4006, 0.3792, 0.4036, 0.3791, 0.4019, 0.3724, 0.4209, 0.3724, 0.4213, 0.3732, 0.4212, 0.3733, 0.4207, 0.3733, 0.4207, 0.3732, 0.4212, 0.3749, 0.4209, 0.3749, 0.4205, 0.3966, 0.3971, 0.3917, 0.3972, 0.3918, 0.3988, 0.3966, 0.3988, 0.3917, 0.3972, 0.3918, 0.3988, 0.3838, 0.4006, 0.3837, 0.399, 0.3791, 0.4019, 0.3792, 0.4036, 0.3747, 0.4055, 0.3746, 0.4038, 0.3707, 0.4038, 0.3707, 0.4055, 0.3703, 0.4058, 0.3702, 0.4043, 0.3837, 0.399, 0.3791, 0.4019, 0.3792, 0.4036, 0.3838, 0.4006, 0.3917, 0.3972, 0.3837, 0.399, 0.3838, 0.4006, 0.3918, 0.3988, 0.3707, 0.4038, 0.3707, 0.4035, 0.3746, 0.4035, 0.3746, 0.4038, 0.3767, 0.4242, 0.3751, 0.4248, 0.3751, 0.4244, 0.3767, 0.4238, 0.3767, 0.4238, 0.3751, 0.4244, 0.3751, 0.4234, 0.3767, 0.4228, 0.3767, 0.4228, 0.3751, 0.4234, 0.3751, 0.4229, 0.3767, 0.4222, 0.3751, 0.4234, 0.3737, 0.4244, 0.3737, 0.4239, 0.3751, 0.4229, 0.3838, 0.4006, 0.3913, 0.4176, 0.3907, 0.4177, 0.3792, 0.4036, 0.3907, 0.4177, 0.3913, 0.4176, 0.3915, 0.4179, 0.391, 0.418, 0.3966, 0.3968, 0.3966, 0.3968, 0.3966, 0.3988, 0.3966, 0.3988, 0.3966, 0.3968, 0.3966, 0.3968, 0.3966, 0.3988, 0.3966, 0.3988, 0.3707, 0.4038, 0.3746, 0.4038, 0.3747, 0.4055, 0.3707, 0.4055, 0.3966, 0.3971, 0.3966, 0.3968, 0.3966, 0.3988])
me_right_wrist.materials.append(mat_material_002)
me_right_wrist.materials.append(mat_material_001)
me_right_wrist.update()
me_right_wrist.normals_split_custom_set([tuple(v) for v in zip(*[iter([-0.6024, 0.7782, 0.1775, -0.6024, 0.7782, 0.1775, -0.6024, 0.7782, 0.1775, -0.6024, 0.7782, 0.1775, -0.6024, 0.7782, 0.1775, -0.6024, 0.7782, 0.1775, -0.6024, 0.7782, 0.1775, -0.6024, 0.7782, 0.1775, 0.6024, -0.7782, -0.1775, 0.6024, -0.7782, -0.1775, 0.6024, -0.7782, -0.1775, 0.6024, -0.7782, -0.1775, -0.2876, -0.004075, -0.9578, -0.2876, -0.004076, -0.9578, -0.2876, -0.004076, -0.9578, -0.2876, -0.004075, -0.9578, 0.2876, 0.004089, 0.9578, 0.2876, 0.004074, 0.9578, 0.2876, 0.004074, 0.9578, 0.2876, 0.004089, 0.9578, 0.6024, -0.7782, -0.1775, 0.6024, -0.7782, -0.1775, 0.6024, -0.7782, -0.1775, 0.6024, -0.7782, -0.1775, -0.2876, -0.004074, -0.9578, -0.2876, -0.004076, -0.9578, -0.2876, -0.004076, -0.9578, -0.2876, -0.004074, -0.9578, 0.2876, 0.004074, 0.9578, 0.2876, 0.004074, 0.9578, 0.2876, 0.004074, 0.9578, 0.2876, 0.004074, 0.9578, -0.2876, -0.004075, -0.9578, -0.2876, -0.004075, -0.9578, -0.2875, -0.004075, -0.9578, -0.2875, -0.004075, -0.9578, 0.6024, -0.7782, -0.1775, 0.6024, -0.7782, -0.1775, 0.6024, -0.7782, -0.1775, 0.6024, -0.7782, -0.1775, 0.7446, 0.628, -0.2262, 0.7446, 0.628, -0.2262, 0.7446, 0.628, -0.2262, 0.7446, 0.628, -0.2262, 0.6024, -0.7782, -0.1775, 0.6024, -0.7782, -0.1775, 0.6023, -0.7782, -0.1775, 0.6023, -0.7782, -0.1775, -0.6024, 0.7782, 0.1775, -0.6024, 0.7782, 0.1775, -0.6024, 0.7782, 0.1775, -0.6024, 0.7782, 0.1775, 0.2876, 0.004089, 0.9578, 0.2876, 0.004089, 0.9578, 0.2876, 0.004103, 0.9577, 0.2876, 0.004103, 0.9577, -0.7446, -0.628, 0.2262, -0.7446, -0.628, 0.2262, -0.7446, -0.628, 0.2262, -0.7446, -0.628, 0.2262, -0.6024, 0.7782, 0.1775, -0.6024, 0.7782, 0.1775, -0.6024, 0.7782, 0.1775, -0.6024, 0.7782, 0.1775, -0.2876, -0.004074, -0.9578, -0.2876, -0.004074, -0.9578, -0.2875, -0.00407, -0.9578, -0.2875, -0.00407, -0.9578, 0.2876, 0.004074, 0.9578, 0.2876, 0.004074, 0.9578, 0.2876, 0.004076, 0.9578, 0.2876, 0.004076, 0.9578, -0.2371, 0.95, -0.2033, -0.2371, 0.95, -0.2033, -0.2371, 0.95, -0.2033, -0.2371, 0.95, -0.2033, 0.2371, -0.95, 0.2033, 0.2371, -0.95, 0.2033, 0.2371, -0.95, 0.2033, 0.2371, -0.95, 0.2033, 0.6508, -2.821e-07, -0.7593, 0.6508, -2.821e-07, -0.7593, 0.6508, -2.821e-07, -0.7593, 0.6508, -2.821e-07, -0.7593, -0.6508, 5.059e-07, 0.7593, -0.6508, 5.059e-07, 0.7593, -0.6508, 5.059e-07, 0.7593, -0.6508, 5.059e-07, 0.7593, 0.7219, 0.3123, 0.6175, 0.7219, 0.3123, 0.6175, 0.7219, 0.3123, 0.6175, 0.7219, 0.3123, 0.6175, -0.7244, -0.3123, -0.6146, -0.7244, -0.3123, -0.6146, -0.7244, -0.3123, -0.6146, -0.7244, -0.3123, -0.6146, -0.605, 0.776, 0.1783, -0.605, 0.776, 0.1783, -0.605, 0.776, 0.1783, -0.605, 0.776, 0.1783, -0.2875, -0.004064, -0.9578, -0.2875, -0.004064, -0.9578, -0.2875, -0.004065, -0.9578, -0.2875, -0.004065, -0.9578, 0.2875, 0.004064, 0.9578, 0.2875, 0.004064, 0.9578, 0.2875, 0.004065, 0.9578, 0.2875, 0.004065, 0.9578, 0.605, -0.776, -0.1783, 0.605, -0.776, -0.1783, 0.605, -0.776, -0.1783, 0.605, -0.776, -0.1783, -0.605, 0.776, 0.1783, -0.605, 0.776, 0.1783, -0.605, 0.776, 0.1783, -0.605, 0.776, 0.1783, 0.605, -0.776, -0.1783, 0.605, -0.776, -0.1783, 0.605, -0.776, -0.1783, 0.605, -0.776, -0.1783, -0.2875, -0.004064, -0.9578, -0.2875, -0.004064, -0.9578, -0.2875, -0.004064, -0.9578, -0.2875, -0.004064, -0.9578, 0.2875, 0.004064, 0.9578, 0.2875, 0.004064, 0.9578, 0.2875, 0.004064, 0.9578, 0.2875, 0.004064, 0.9578, 0.7425, 0.6307, -0.2256, 0.7425, 0.6307, -0.2256, 0.7425, 0.6307, -0.2256, 0.7425, 0.6307, -0.2256, -0.7425, -0.6307, 0.2256, -0.7425, -0.6307, 0.2256, -0.7425, -0.6307, 0.2256, -0.7425, -0.6307, 0.2256, 0.6508, 9.472e-09, -0.7593, 0.6508, 9.471e-09, -0.7593, 0.6508, 3.816e-07, -0.7593, 0.6508, 3.816e-07, -0.7593, 0.6508, 3.816e-07, -0.7593, 0.6508, 3.816e-07, -0.7593, -0.6508, -1.73e-08, 0.7593, -0.6508, -1.73e-08, 0.7593, -0.6508, -4.835e-07, 0.7593, -0.6508, -4.835e-07, 0.7593, -0.6508, 4.489e-07, 0.7593, -0.6508, -1.73e-08, 0.7593, -0.6508, -1.73e-08, 0.7593, -0.6508, 4.489e-07, 0.7593, 0.2371, -0.95, 0.2033, 0.2371, -0.95, 0.2033, 0.2371, -0.95, 0.2033, 0.2371, -0.95, 0.2033, -0.2371, 0.95, -0.2033, -0.2371, 0.95, -0.2033, -0.2371, 0.95, -0.2033, -0.2371, 0.95, -0.2033, -0.2371, 0.95, -0.2033, 0.7213, 0.3123, 0.6182, 0.7213, 0.3123, 0.6182, 0.7213, 0.3123, 0.6182, 0.7213, 0.3123, 0.6182, 0.2371, -0.95, 0.2033, 0.2371, -0.95, 0.2033, 0.2371, -0.95, 0.2033, 0.2371, -0.95, 0.2033, -0.2371, 0.95, -0.2033, -0.2371, 0.95, -0.2033, -0.2371, 0.95, -0.2033, -0.2371, 0.95, -0.2033, 0.6508, 9.471e-09, -0.7593, 0.6508, 9.472e-09, -0.7593, 0.6508, -3.626e-07, -0.7593, 0.6508, -3.626e-07, -0.7593, -0.7213, -0.3123, -0.6182, -0.7213, -0.3123, -0.6182, -0.7213, -0.3123, -0.6182, -0.7213, -0.3123, -0.6182, -0.7213, -0.3123, -0.6182, -0.7213, -0.3123, -0.6182, -0.7213, -0.3123, -0.6182, -0.7213, -0.3123, -0.6182, 0.2425, -0.9701, 0.0, -0.7655, -0.5003, -0.4046, -0.7645, -0.502, -0.4045, -0.7641, -0.5027, -0.4043, 0.2425, -0.9701, 0.0, -0.7644, -0.5022, -0.4043, -0.7641, -0.5027, -0.4043, -0.2371, 0.95, -0.2033, -0.2371, 0.95, -0.2033, -0.2371, 0.95, -0.2033, -0.2371, 0.95, -0.2033, 0.6508, 3.111e-07, -0.7593, 0.6508, 3.111e-07, -0.7593, 0.6508, 4.747e-07, -0.7593, 0.6508, 4.747e-07, -0.7593, -0.6508, 1.114e-07, 0.7593, -0.6508, 1.114e-07, 0.7593, -0.6508, 1.108e-06, 0.7593, -0.6508, 1.108e-06, 0.7593, 0.2371, -0.95, 0.2033, 0.2371, -0.95, 0.2033, 0.2371, -0.95, 0.2033, 0.2371, -0.95, 0.2033, -0.2371, 0.95, -0.2033, -0.2371, 0.95, -0.2033, -0.2371, 0.95, -0.2033, -0.2371, 0.95, -0.2033, 0.2371, -0.95, 0.2033, 0.2371, -0.95, 0.2033, 0.2371, -0.95, 0.2033, 0.2371, -0.95, 0.2033, 0.6508, 1.475e-07, -0.7593, 0.6508, 3.111e-07, -0.7593, 0.6508, 3.111e-07, -0.7593, 0.6508, 1.475e-07, -0.7593, -0.6508, -8.848e-07, 0.7593, -0.6508, 1.114e-07, 0.7593, -0.6508, 1.114e-07, 0.7593, -0.6508, -8.848e-07, 0.7593, 0.7213, 0.3123, 0.6182, 0.7213, 0.3123, 0.6182, 0.7213, 0.3123, 0.6182, 0.7213, 0.3123, 0.6182, -0.7213, -0.3123, -0.6182, -0.7213, -0.3123, -0.6182, -0.7213, -0.3123, -0.6182, -0.7213, -0.3123, -0.6182, -0.2876, -0.004075, -0.9578, -0.2876, -0.004075, -0.9578, -0.2876, -0.004075, -0.9578, -0.2876, -0.004075, -0.9578, 0.7446, 0.628, -0.2262, 0.7446, 0.628, -0.2262, 0.7446, 0.628, -0.2262, 0.7446, 0.628, -0.2262, 0.2876, 0.004075, 0.9578, 0.2876, 0.004075, 0.9578, 0.2876, 0.004075, 0.9578, 0.2876, 0.004075, 0.9578, 0.6024, -0.7782, -0.1775, 0.6024, -0.7782, -0.1775, 0.6024, -0.7782, -0.1775, 0.6024, -0.7782, -0.1775, -0.6024, 0.7782, 0.1775, -0.6024, 0.7782, 0.1775, -0.6024, 0.7782, 0.1775, -0.6024, 0.7782, 0.1775, -0.7446, -0.628, 0.2262, -0.7446, -0.628, 0.2262, -0.7446, -0.628, 0.2262, -0.7446, -0.628, 0.2262, 0.6024, -0.7782, -0.1775, 0.6024, -0.7782, -0.1775, 0.6024, -0.7782, -0.1775, 0.6024, -0.7782, -0.1775, 0.6024, -0.7782, -0.1775, 0.6024, -0.7782, -0.1775, 0.6024, -0.7782, -0.1775, 0.6024, -0.7782, -0.1775, -0.6024, 0.7782, 0.1775, -0.6024, 0.7782, 0.1775, -0.6024, 0.7782, 0.1775, -0.6024, 0.7782, 0.1775, 0.2876, 0.004074, 0.9578, 0.2876, 0.004074, 0.9578, 0.2876, 0.004075, 0.9578, 0.2876, 0.004075, 0.9578, -0.2876, -0.004075, -0.9578, -0.2876, -0.004075, -0.9578, -0.2876, -0.004075, -0.9578, -0.2876, -0.004075, -0.9578, -0.6024, 0.7782, 0.1775, -0.6024, 0.7782, 0.1775, -0.6024, 0.7782, 0.1775, -0.6024, 0.7782, 0.1775, 0.2876, 0.004076, 0.9578, 0.2876, 0.004076, 0.9578, 0.2876, 0.004075, 0.9578, 0.2876, 0.004075, 0.9578, -0.2876, -0.004075, -0.9578, -0.2876, -0.004075, -0.9578, -0.2876, -0.004075, -0.9578, -0.2876, -0.004075, -0.9578, -0.01355, -0.2324, 0.9725, -0.01355, -0.2324, 0.9725, -0.01355, -0.2324, 0.9725, -0.01355, -0.2324, 0.9725, -0.5488, 0.8202, 0.1613, -0.5488, 0.8202, 0.1613, -0.5488, 0.8202, 0.1613, -0.5488, 0.8202, 0.1613, -0.7446, -0.628, 0.2262, -0.7446, -0.628, 0.2262, -0.7446, -0.628, 0.2262, -0.7446, -0.628, 0.2262, -0.8382, 0.485, 0.2496, -0.8382, 0.485, 0.2496, -0.8382, 0.485, 0.2496, -0.8382, 0.485, 0.2496, 0.2781, -0.9573, -0.07942, 0.2781, -0.9573, -0.07942, 0.2781, -0.9573, -0.07942, 0.2781, -0.9573, -0.07942, -0.5465, -0.2399, -0.8024, -0.5465, -0.2399, -0.8024, -0.5465, -0.2399, -0.8024, -0.5465, -0.2399, -0.8024, 0.7446, 0.628, -0.2262, 0.7446, 0.628, -0.2262, 0.7446, 0.628, -0.2262, 0.7446, 0.628, -0.2262, 0.6529, -0.7324, -0.1929, 0.6529, -0.7324, -0.1929, 0.6529, -0.7324, -0.1929, 0.6529, -0.7324, -0.1929, 0.3389, 0.04797, 0.9396, 0.3389, 0.04797, 0.9396, 0.3389, 0.04797, 0.9396, 0.3389, 0.04797, 0.9396, -0.2348, 0.03984, -0.9712, -0.2348, 0.03984, -0.9712, -0.2348, 0.03984, -0.9712, -0.2348, 0.03984, -0.9712, 0.2042, -0.9592, 0.1955, 0.2042, -0.9592, 0.1955, 0.2042, -0.9592, 0.1955, 0.2042, -0.9592, 0.1955, -0.2042, 0.9592, -0.1955, -0.2042, 0.9592, -0.1955, -0.2042, 0.9592, -0.1955, -0.2042, 0.9592, -0.1955, -0.6696, -0.02036, 0.7424, -0.6696, -0.02036, 0.7424, -0.6696, -0.02036, 0.7424, -0.6696, -0.02036, 0.7424, 0.6697, 0.02044, -0.7423, 0.6697, 0.02044, -0.7423, 0.6697, 0.02044, -0.7423, 0.6697, 0.02044, -0.7423, -0.7289, -0.3232, -0.6035, -0.7289, -0.3232, -0.6035, -0.7289, -0.3232, -0.6035, -0.7289, -0.3232, -0.6035, 0.7313, 0.3232, 0.6007, 0.7313, 0.3232, 0.6007, 0.7313, 0.3232, 0.6007, 0.7313, 0.3232, 0.6007, 0.6056, -0.7754, -0.1785, 0.6056, -0.7754, -0.1785, 0.6056, -0.7754, -0.1785, 0.6056, -0.7754, -0.1785, 0.2679, -0.01226, 0.9634, 0.2679, -0.01226, 0.9634, 0.2679, -0.01226, 0.9634, 0.2679, -0.01226, 0.9634, -0.3069, -0.02036, -0.9515, -0.3069, -0.02036, -0.9515, -0.3069, -0.02036, -0.9515, -0.3069, -0.02036, -0.9515, -0.6277, 0.7561, 0.1852, -0.6277, 0.7561, 0.1852, -0.6277, 0.7561, 0.1852, -0.6277, 0.7561, 0.1852, 0.5888, -0.7894, -0.1734, 0.5888, -0.7894, -0.1734, 0.5888, -0.7894, -0.1734, 0.5888, -0.7894, -0.1734, -0.6045, 0.7764, 0.1782, -0.6045, 0.7764, 0.1782, -0.6045, 0.7764, 0.1782, -0.6045, 0.7764, 0.1782, 0.2882, 0.00442, 0.9576, 0.2882, 0.00442, 0.9576, 0.2882, 0.00442, 0.9576, 0.2882, 0.00442, 0.9576, -0.2868, -0.003706, -0.958, -0.2868, -0.003706, -0.958, -0.2868, -0.003706, -0.958, -0.2868, -0.003706, -0.958, -0.7426, -0.6306, 0.2256, -0.7426, -0.6306, 0.2256, -0.7426, -0.6306, 0.2256, -0.7426, -0.6306, 0.2256, 0.7426, 0.6306, -0.2256, 0.7426, 0.6306, -0.2256, 0.7426, 0.6306, -0.2256, 0.7426, 0.6306, -0.2256, -0.6496, -0.01167, 0.7602, -0.6496, -0.01167, 0.7602, -0.6496, -0.01167, 0.7602, -0.6496, -0.01167, 0.7602, -0.6496, -0.01167, 0.7602, -0.6496, -0.01167, 0.7602, -0.2327, 0.9507, -0.205, -0.2327, 0.9507, -0.205, -0.2327, 0.9507, -0.205, -0.2327, 0.9507, -0.205, -0.7292, -0.3247, -0.6023, -0.7292, -0.3247, -0.6023, -0.7292, -0.3247, -0.6023, -0.7292, -0.3247, -0.6023, -0.2122, 0.9564, -0.2008, -0.2122, 0.9564, -0.2008, -0.2122, 0.9564, -0.2008, -0.2122, 0.9564, -0.2008, -0.7181, -0.04378, 0.6946, -0.7181, -0.04378, 0.6946, -0.7181, -0.04378, 0.6946, -0.7181, -0.04378, 0.6946, 0.7219, 0.3099, 0.6187, 0.7198, 0.3119, 0.6202, 0.7214, 0.3104, 0.6191, 0.7219, 0.3099, 0.6187, 0.7193, 0.3123, 0.6205, 0.7214, 0.3104, 0.6191, 0.7198, 0.3119, 0.6202, 0.7193, 0.3123, 0.6205, 0.7695, 0.6342, 0.07533, 0.7695, 0.6342, 0.07533, 0.7695, 0.6342, 0.07533, 0.7695, 0.6342, 0.07533, 0.7695, 0.6342, 0.07533, 0.7695, 0.6342, 0.07533, 0.7695, 0.6342, 0.07533, 0.2279, -0.95, 0.2135, 0.2279, -0.95, 0.2135, 0.2279, -0.95, 0.2135, 0.2279, -0.95, 0.2135, -0.6871, -0.02841, 0.726, -0.6871, -0.02841, 0.726, -0.6871, -0.02841, 0.726, -0.6871, -0.02841, 0.726, 0.6519, 0.0123, -0.7582, 0.6545, 0.01406, -0.7559, 0.6545, 0.01406, -0.7559, 0.6521, 0.01239, -0.7581, -0.22, 0.9532, -0.2071, -0.22, 0.9532, -0.2071, -0.2205, 0.9532, -0.2069, -0.2231, 0.9519, -0.2101, 0.1856, -0.9659, 0.1802, 0.1856, -0.9659, 0.1802, 0.1856, -0.9659, 0.1802, 0.1856, -0.9659, 0.1802, -0.2263, 0.9504, -0.2132, -0.2263, 0.9504, -0.2132, -0.2231, 0.9519, -0.2101, -0.2205, 0.9532, -0.2069, -0.6482, -0.01112, 0.7614, -0.6482, -0.01112, 0.7614, -0.6482, -0.01112, 0.7614, -0.6482, -0.01112, 0.7614, 0.6495, 0.01065, -0.7603, 0.6495, 0.01065, -0.7603, 0.6519, 0.0123, -0.7582, 0.6521, 0.01239, -0.7581, -0.7292, -0.3247, -0.6023, -0.7292, -0.3247, -0.6023, -0.7292, -0.3247, -0.6023, -0.7292, -0.3247, -0.6023, 0.7292, 0.3247, 0.6023, 0.7292, 0.3247, 0.6023, 0.7292, 0.3247, 0.6023, 0.7292, 0.3247, 0.6023, 0.2876, 0.004076, 0.9578, 0.2876, 0.004076, 0.9578, 0.2876, 0.004076, 0.9578, 0.2876, 0.004076, 0.9578, -0.7446, -0.628, 0.2262, -0.7446, -0.628, 0.2262, -0.7446, -0.628, 0.2262, -0.7446, -0.628, 0.2262, -0.2876, -0.004075, -0.9578, -0.2876, -0.004075, -0.9578, -0.2876, -0.004075, -0.9578, -0.2876, -0.004075, -0.9578, -0.6024, 0.7782, 0.1775, -0.6024, 0.7782, 0.1775, -0.6024, 0.7782, 0.1775, -0.6024, 0.7782, 0.1775, 0.6024, -0.7782, -0.1775, 0.6024, -0.7782, -0.1775, 0.6024, -0.7782, -0.1775, 0.6024, -0.7782, -0.1775, 0.7446, 0.628, -0.2262, 0.7446, 0.628, -0.2262, 0.7446, 0.628, -0.2262, 0.7446, 0.628, -0.2262, 0.8438, -0.4291, 0.3223, 0.9177, -0.1845, 0.3517, 0.9803, -0.1974, -1.104e-05, 0.8928, -0.4505, -6.923e-07, 0.9303, -0.3669, 3.423e-08, 0.8818, -0.3472, 0.3193, 0.8438, -0.4291, 0.3223, 0.8928, -0.4505, -6.923e-07, 0.00186, -0.00718, 1.0, 0.001306, -0.005916, 1.0, 0.00011, -0.005399, 1.0, -0.0001975, -0.008257, 1.0, 0.9998, 0.01924, 3.055e-07, 0.9941, 0.01913, 0.1065, 0.9412, 0.02382, 0.3371, 0.9387, -0.08658, 0.3338, 0.9954, -0.09531, 2.083e-07, 0.05546, 0.998, 0.03105, 0.01452, 0.9992, 0.03738, 0.003474, 0.9999, 0.01423, 0.9387, -0.08658, -0.3338, 0.9412, 0.02382, -0.3371, 0.9941, 0.01913, -0.1065, 0.9998, 0.01924, 3.055e-07, 0.9954, -0.09531, 2.083e-07, 0.8928, -0.4505, -6.923e-07, 0.9803, -0.1974, -1.104e-05, 0.9177, -0.1845, -0.3517, 0.8438, -0.4291, -0.3223, 0.9954, -0.09531, 2.083e-07, 0.9303, -0.3669, 3.423e-08, 0.8818, -0.3472, -0.3193, 0.9387, -0.08658, -0.3338, 0.8313, -0.07705, -0.5504, 0.8339, 0.02721, -0.5512, 0.9412, 0.02382, -0.3371, 0.9387, -0.08658, -0.3338, 0.8438, -0.4291, 0.3223, 0.762, -0.3771, 0.5264, 0.8175, -0.1536, 0.555, 0.9177, -0.1845, 0.3517, -0.3298, 0.1631, 0.9299, 0.006575, -0.004572, 1.0, -0.3526, 0.09356, 0.9311, 0.9387, -0.08658, 0.3338, 0.8818, -0.3472, 0.3193, 0.9303, -0.3669, 3.423e-08, 0.9954, -0.09531, 2.083e-07, -0.001489, 0.0002939, 1.0, -0.0001975, -0.008257, 1.0, 0.00011, -0.005399, 1.0, 0.9303, -0.3669, 3.423e-08, 0.8928, -0.4505, -6.923e-07, 0.8438, -0.4291, -0.3223, 0.8818, -0.3472, -0.3193, 0.8818, -0.3472, -0.3193, 0.8438, -0.4291, -0.3223, 0.762, -0.3771, -0.5264, 0.7815, -0.3304, -0.5292, -0.7993, 0.1308, 0.5865, -0.7994, 0.1309, 0.5864, -0.7993, 0.1309, 0.5864, -0.7993, 0.1308, 0.5865, -0.7994, 0.1309, 0.5864, -0.7994, 0.131, 0.5863, -0.7994, 0.131, 0.5863, -0.7993, 0.1309, 0.5864, 0.9412, 0.02382, 0.3371, 0.8339, 0.02721, 0.5512, 0.8313, -0.07705, 0.5504, 0.9387, -0.08658, 0.3338, 0.9387, -0.08658, -0.3338, 0.8818, -0.3472, -0.3193, 0.7815, -0.3304, -0.5292, 0.8313, -0.07705, -0.5504, 0.8438, -0.4291, -0.3223, 0.9177, -0.1845, -0.3517, 0.8176, -0.1536, -0.555, 0.762, -0.3771, -0.5264, 0.8678, -0.3817, -0.3183, 0.8545, -0.4157, -0.3114, 0.7855, -0.4314, -0.4437, 0.8159, -0.3155, -0.4846, 0.8818, -0.3472, 0.3193, 0.7815, -0.3304, 0.5292, 0.762, -0.3771, 0.5264, 0.8438, -0.4291, 0.3223, 0.9387, -0.08658, 0.3338, 0.8313, -0.07705, 0.5504, 0.7815, -0.3304, 0.5292, 0.8818, -0.3472, 0.3193, -0.9562, 0.2624, -0.1294, -0.8867, 0.2431, -0.3933, -0.8217, 0.4367, -0.3661, -0.8769, 0.4656, -0.1191, -0.8867, 0.2431, -0.3933, -0.7608, 0.2068, -0.6152, -0.7159, 0.377, -0.5876, -0.8217, 0.4367, -0.3661, -0.7608, 0.2068, -0.6152, -0.3537, 0.09395, -0.9306, -0.3308, 0.1636, -0.9294, -0.7159, 0.377, -0.5876, -0.7159, 0.377, -0.5876, -0.3308, 0.1636, -0.9294, -0.6049, 0.4904, -0.6274, -0.6484, 0.5381, -0.5386, 0.002868, 0.002059, -1.0, 0.001798, 0.003019, -1.0, 0.003066, 0.004113, -1.0, 0.002511, 0.001229, -1.0, 0.05546, 0.998, -0.03105, 0.01452, 0.9992, -0.03738, 0.02982, 0.9996, 1.814e-06, 0.06068, 0.9982, 2.256e-08, 0.06068, 0.9982, 2.256e-08, 0.02982, 0.9996, 1.814e-06, 0.01452, 0.9992, 0.03738, 0.05546, 0.998, 0.03105, 0.8678, -0.3817, -0.3183, 0.8159, -0.3155, -0.4846, 0.8176, -0.1536, -0.555, 0.9177, -0.1845, -0.3517, 0.003474, 0.9999, -0.01423, 0.01452, 0.9992, -0.03738, 0.05546, 0.998, -0.03105, -0.8477, 0.4305, -0.31, -0.8929, 0.4502, 4.21e-07, -0.9815, 0.1914, 9.084e-06, -0.9223, 0.1819, -0.3409, 0.8856, -0.4644, -5.594e-09, 0.8773, -0.4657, 0.116, 0.9565, -0.2632, 0.1261, 0.9647, -0.2634, 0.0, -0.9302, 0.367, -3.86e-07, -0.8929, 0.4502, 4.21e-07, -0.8477, 0.4305, -0.31, -0.885, 0.3477, -0.3096, 0.0005255, 0.002908, -1.0, 0.0007239, 0.001634, -1.0, 0.0005434, 0.001017, -1.0, 0.0005255, 0.002908, -1.0, -0.9999, 0.0139, -5.247e-07, -0.9938, 0.1114, -5.189e-07, -0.9395, 0.1017, -0.3271, -0.9426, 0.006683, -0.3339, -0.9942, 0.01382, -0.1064, 0.0, -1.0, 0.0, 0.0, -1.0, 0.0, 0.0, -1.0, 0.0, -0.9395, 0.1017, 0.3271, -0.9938, 0.1114, -5.189e-07, -0.9999, 0.0139, -5.247e-07, -0.9942, 0.01382, 0.1064, -0.9426, 0.006684, 0.3339, -0.8929, 0.4502, 4.21e-07, -0.8477, 0.4305, 0.31, -0.9223, 0.1819, 0.3409, -0.9815, 0.1914, 9.084e-06, -0.9938, 0.1114, -5.189e-07, -0.9395, 0.1017, 0.3271, -0.885, 0.3477, 0.3096, -0.9302, 0.367, -3.86e-07, -0.8369, 0.09074, 0.5398, -0.9395, 0.1017, 0.3271, -0.9426, 0.006684, 0.3339, -0.8396, -0.0008148, 0.5432, -0.8477, 0.4305, -0.31, -0.9223, 0.1819, -0.3409, -0.8268, 0.1515, -0.5417, -0.7732, 0.3794, -0.5081, 0.0, 0.0, -1.0, 0.0, 0.0, -1.0, 0.0, 0.0, -1.0, 0.7763, -0.213, -0.5933, 0.7303, -0.1921, -0.6556, 0.6982, -0.3459, -0.6268, 0.7315, -0.3877, -0.5609, -0.9395, 0.1017, -0.3271, -0.9938, 0.1114, -5.189e-07, -0.9302, 0.367, -3.86e-07, -0.885, 0.3477, -0.3096, 0.001004, -0.0001645, -1.0, 0.0005434, 0.001017, -1.0, 0.0007239, 0.001634, -1.0, -0.9302, 0.367, -3.86e-07, -0.885, 0.3477, 0.3096, -0.8477, 0.4305, 0.31, -0.8929, 0.4502, 4.21e-07, -0.885, 0.3477, 0.3096, -0.79, 0.3352, 0.5134, -0.7732, 0.3794, 0.5081, -0.8477, 0.4305, 0.31, 0.7993, -0.1308, -0.5866, 0.7993, -0.1308, -0.5866, 0.7993, -0.1309, -0.5865, 0.7993, -0.1309, -0.5865, 0.7993, -0.1309, -0.5865, 0.7993, -0.1309, -0.5865, 0.7993, -0.131, -0.5864, 0.7993, -0.131, -0.5864, -0.9426, 0.006683, -0.3339, -0.9395, 0.1017, -0.3271, -0.8369, 0.09074, -0.5398, -0.8396, -0.0008151, -0.5432, -0.9395, 0.1017, 0.3271, -0.8369, 0.09074, 0.5398, -0.79, 0.3352, 0.5134, -0.885, 0.3477, 0.3096, -0.8477, 0.4305, 0.31, -0.7732, 0.3794, 0.5081, -0.8268, 0.1514, 0.5417, -0.9223, 0.1819, 0.3409, -0.8663, 0.3933, 0.3081, -0.8175, 0.3681, 0.443, -0.8108, 0.4539, 0.3696, -0.8468, 0.4405, 0.298, -0.885, 0.3477, -0.3096, -0.8477, 0.4305, -0.31, -0.7732, 0.3794, -0.5081, -0.79, 0.3352, -0.5134, -0.9395, 0.1017, -0.3271, -0.885, 0.3477, -0.3096, -0.79, 0.3352, -0.5134, -0.8369, 0.09074, -0.5398, -0.8663, 0.3933, 0.3081, -1.0, -0.0002163, 1.685e-05, -0.9815, 0.1914, 9.084e-06, -0.9223, 0.1819, 0.3409, 0.9565, -0.2632, 0.1261, 0.8773, -0.4657, 0.116, 0.8216, -0.4368, 0.3663, 0.8863, -0.244, 0.3935, 0.8863, -0.244, 0.3935, 0.8216, -0.4368, 0.3663, 0.7315, -0.3886, 0.5602, 0.7763, -0.213, 0.5933, 0.7763, -0.213, 0.5933, 0.7315, -0.3886, 0.5602, 0.6982, -0.3459, 0.6268, 0.7303, -0.1921, 0.6556, 0.7315, -0.3886, 0.5602, 0.6587, -0.5585, 0.5042, 0.6385, -0.5135, 0.5733, 0.6982, -0.3459, 0.6268, -0.001537, -0.00242, 1.0, -0.0008837, -0.0008739, 1.0, -0.001537, -0.00242, 1.0, -0.0007551, -0.001713, 1.0, 0.7991, -0.1312, 0.5868, 0.7991, -0.1312, 0.5868, 0.7991, -0.1312, 0.5868, 0.7991, -0.1312, 0.5868, 0.0, -1.0, 0.0, 0.0, -1.0, 0.0, 0.0, -1.0, 0.0, 0.0, -1.0, 0.0, 0.0, -1.0, 0.0, 0.0, -1.0, 0.0, 0.0, -1.0, 0.0, 0.0, -1.0, 0.0, -0.8663, 0.3933, 0.3081, -0.9223, 0.1819, 0.3409, -0.8268, 0.1514, 0.5417, -0.8175, 0.3681, 0.443, 0.0, -1.0, 0.0, 0.0, -1.0, 0.0, 0.0, -1.0, 0.0])] * 3)])

# ---- objects
ob_right_wrist = bpy.data.objects.new('right_wrist', me_right_wrist)

# ---- transforms, parenting, visibility, modifiers, constraints
ob_right_wrist.location = (0.0, 0.0, 0.0)
ob_right_wrist.rotation_euler = (1.571, -0.0, 0.0)

# ---- collection membership
scene.collection.objects.link(ob_right_wrist)

# ---- scene / render settings (as saved in the file)
scene.frame_start = 1; scene.frame_end = 250; scene.frame_set(1)
scene.render.engine = 'BLENDER_EEVEE_NEXT'
bpy.context.view_layer.update()

# ---- added for rendering (the .blend has no active camera and no usable light): camera, sun
cam_auto = bpy.data.cameras.new('AutoCamera')
cam_auto.lens = 50.0
cam_auto.sensor_width = 36.0
cam_auto.clip_end = 1000.0
ob_auto_camera = bpy.data.objects.new('AutoCamera', cam_auto)
scene.collection.objects.link(ob_auto_camera)
ob_auto_camera.location = (7.07354, -10.9345, 5.47064)
ob_auto_camera.rotation_euler = (1.09748, -7.21219e-08, 0.694738)
scene.camera = ob_auto_camera
light_auto_sun = bpy.data.lights.new('AutoSun', 'SUN')
light_auto_sun.energy = 3.0
light_auto_sun.angle = 0.0523599
ob_auto_sun = bpy.data.objects.new('AutoSun', light_auto_sun)
scene.collection.objects.link(ob_auto_sun)
ob_auto_sun.rotation_euler = (0.872665, 0.174533, 0.523599)
bpy.context.view_layer.update()
